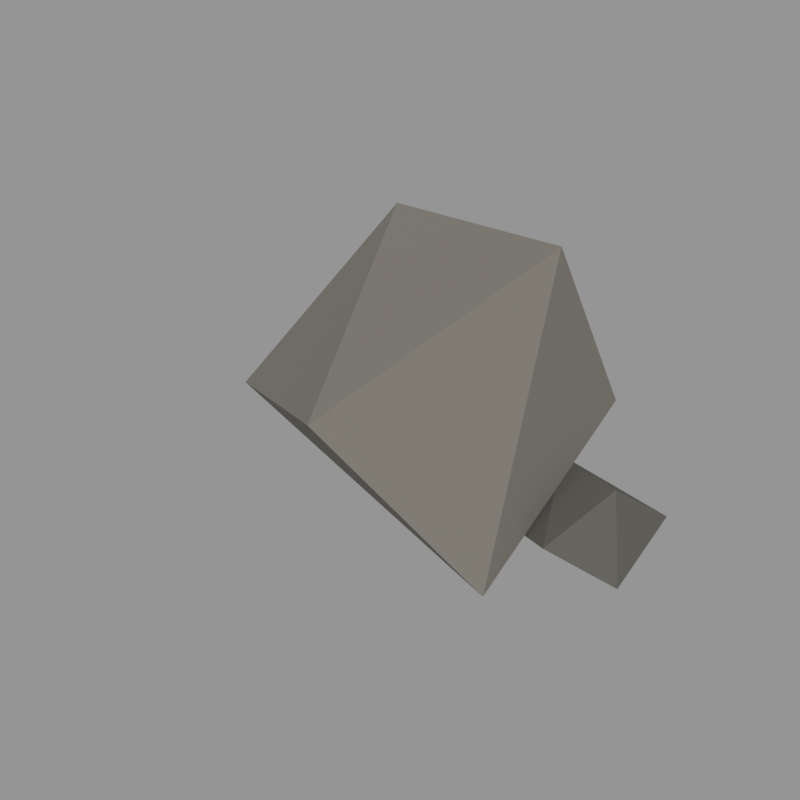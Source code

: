 # Source: rock_09.blend  (saved by Blender 5.2.45; exported with 4.5.12 LTS)
import bpy
from mathutils import Matrix  # noqa: F401  (used for matrix-valued properties, if any)

bpy.ops.wm.read_factory_settings(use_empty=True)
scene = bpy.context.scene
scene.name = 'Scene'

# ---- materials (node trees are filled in below, after node groups)
mat_stone_grey = bpy.data.materials.new('stone_grey')
mat_stone_grey.use_backface_culling = True
mat_stone_grey.diffuse_color = (0.1946, 0.1812, 0.1559, 1.0)
mat_stone_dark = bpy.data.materials.new('stone_dark')
mat_stone_dark.use_backface_culling = True
mat_stone_dark.diffuse_color = (0.09759, 0.09306, 0.08022, 1.0)

# ---- material node trees
mat_stone_grey.use_nodes = True; mat_stone_grey.node_tree.nodes.clear()
_N = mat_stone_grey.node_tree.nodes; _L = mat_stone_grey.node_tree.links
n0 = _N.new('ShaderNodeBsdfPrincipled'); n0.name = 'Principled BSDF'; n0.location = (-200, 100)
n0.inputs[0].default_value = (0.1946, 0.1812, 0.1559, 1.0)
n0.inputs[2].default_value = 0.85
n0.inputs[10].default_value = 0.005
n1 = _N.new('ShaderNodeOutputMaterial'); n1.name = 'Material Output'; n1.location = (200, 100)
_L.new(n0.outputs[0], n1.inputs[0])
n1.is_active_output = True
mat_stone_dark.use_nodes = True; mat_stone_dark.node_tree.nodes.clear()
_N = mat_stone_dark.node_tree.nodes; _L = mat_stone_dark.node_tree.links
n0 = _N.new('ShaderNodeBsdfPrincipled'); n0.name = 'Principled BSDF'; n0.location = (-200, 100)
n0.inputs[0].default_value = (0.09759, 0.09306, 0.08022, 1.0)
n0.inputs[2].default_value = 0.85
n0.inputs[10].default_value = 0.005
n1 = _N.new('ShaderNodeOutputMaterial'); n1.name = 'Material Output'; n1.location = (200, 100)
_L.new(n0.outputs[0], n1.inputs[0])
n1.is_active_output = True

# ---- meshes
me_09 = bpy.data.meshes.new('石头_09')
me_09.from_pydata([(0.7327, 0.1495, 1.768), (-0.5526, 0.6406, 1.584), (0.1951, -0.8143, 1.154), (0.6992, 0.8143, 0.7912), (-1.079, -0.002004, 0.6397), (0.6492, -0.1877, 0.1598), (-0.1861, 0.5338, 0.0), (0.9359, 0.4495, 0.5433), (0.5168, 0.6497, 0.4858), (0.8145, 0.03289, 0.3812), (1.059, 0.7701, 0.287), (0.2642, 0.3725, 0.2032), (1.079, 0.282, 0.1389), (0.7231, 0.6051, 0.0)], [], [(1, 3, 6), (3, 5, 6), (5, 4, 6), (4, 1, 6), (4, 2, 1), (2, 0, 1), (0, 3, 1), (0, 5, 3), (2, 4, 5), (0, 2, 5), (7, 12, 10), (12, 13, 10), (13, 8, 10), (8, 7, 10), (8, 9, 7), (9, 12, 7), (9, 11, 12), (11, 13, 12), (11, 8, 13), (11, 9, 8)])
me_09.polygons.foreach_set('material_index', [0, 0, 0, 0, 0, 0, 0, 0, 0, 0, 1, 1, 1, 1, 1, 1, 1, 1, 1, 1])
me_09.materials.append(mat_stone_grey)
me_09.materials.append(mat_stone_dark)
me_09.update()

# ---- objects
ob_09 = bpy.data.objects.new('石头_09', me_09)

# ---- transforms, parenting, visibility, modifiers, constraints
ob_09.location = (0.0, 0.0, 0.0)

# ---- collection membership
scene.collection.objects.link(ob_09)

# ---- scene / render settings (as saved in the file)
scene.frame_start = 1; scene.frame_end = 250; scene.frame_set(1)
scene.render.engine = 'CYCLES'
scene.render.resolution_x = 640
scene.render.resolution_y = 640
scene.render.bake_bias = 0.0
scene.render.bake_samples = 0
scene.render.compositor_device = 'GPU'
scene.cycles.samples = 24
scene.eevee.use_volume_custom_range = False
scene.eevee.fast_gi_thickness_near = 0.1
scene.eevee.fast_gi_thickness_far = 0.0
scene.eevee.ray_tracing_options.screen_trace_thickness = 0.1
scene.view_settings.view_transform = 'Standard'
bpy.context.view_layer.update()

# ---- added for rendering (the .blend has no active camera and no usable light): camera, sun + grey world if the file has none
cam_auto = bpy.data.cameras.new('AutoCamera')
cam_auto.lens = 50.0
cam_auto.sensor_width = 36.0
cam_auto.clip_end = 1000.0
ob_auto_camera = bpy.data.objects.new('AutoCamera', cam_auto)
scene.collection.objects.link(ob_auto_camera)
ob_auto_camera.location = (2.98886, -3.58663, 3.27505)
ob_auto_camera.rotation_euler = (1.09748, -7.21219e-08, 0.694738)
scene.camera = ob_auto_camera
light_auto_sun = bpy.data.lights.new('AutoSun', 'SUN')
light_auto_sun.energy = 3.0
light_auto_sun.angle = 0.0523599
ob_auto_sun = bpy.data.objects.new('AutoSun', light_auto_sun)
scene.collection.objects.link(ob_auto_sun)
ob_auto_sun.rotation_euler = (0.872665, 0.174533, 0.523599)
if scene.world is None:
    world_auto = bpy.data.worlds.new('AutoWorld')
    world_auto.color = (0.3, 0.3, 0.3)
    scene.world = world_auto
bpy.context.view_layer.update()
